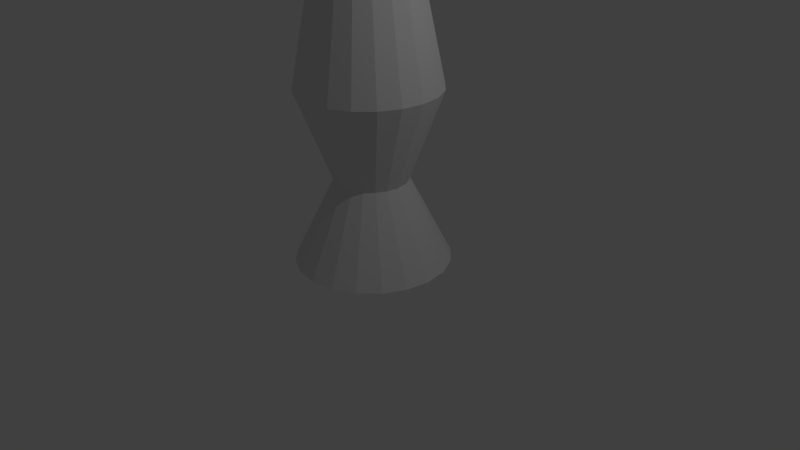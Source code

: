 # Source: lava_lamp.blend  (saved by Blender 2.76.0; exported with 4.5.12 LTS)
import bpy
from mathutils import Matrix  # noqa: F401  (used for matrix-valued properties, if any)

bpy.ops.wm.read_factory_settings(use_empty=True)
scene = bpy.context.scene
scene.name = 'Scene'

# ---- collections
col_collection_1 = bpy.data.collections.new('Collection 1'); scene.collection.children.link(col_collection_1)

# ---- world
world_world = bpy.data.worlds.new('World'); scene.world = world_world
world_world.color = (0.05088, 0.05088, 0.05088)
world_world.use_sun_shadow = False
world_world.sun_shadow_jitter_overblur = 0.0
world_world.cycles.sampling_method = 'MANUAL'
world_world.cycles.sample_map_resolution = 256

# ---- cameras
cam_camera = bpy.data.cameras.new('Camera')
cam_camera.clip_end = 100.0
cam_camera.lens = 35.0
cam_camera.sensor_width = 32.0
cam_camera.sensor_height = 18.0
cam_camera.ortho_scale = 7.314
cam_camera.dof.focus_distance = 0.0
cam_camera.dof.aperture_fstop = 128.0

# ---- lights
light_lamp = bpy.data.lights.new('Lamp', 'POINT')
light_lamp.transmission_factor = 0.0
light_lamp.cutoff_distance = 30.0
light_lamp.energy = 100.0
light_lamp.shadow_buffer_clip_start = 1.001
light_lamp.shadow_soft_size = 0.1
light_lamp.shadow_maximum_resolution = 0.006
light_lamp.use_absolute_resolution = True
light_lamp.cycles.use_multiple_importance_sampling = False

# ---- meshes
me_circle = bpy.data.meshes.new('Circle')
me_circle.from_pydata([(0.0, 1.0, 0.0), (-0.309, 0.9511, 0.0), (-0.5878, 0.809, 0.0), (-0.809, 0.5878, 0.0), (-0.9511, 0.309, 0.0), (-1.0, -4.371e-08, 0.0), (-0.9511, -0.309, 0.0), (-0.809, -0.5878, 0.0), (-0.5878, -0.809, 0.0), (-0.309, -0.9511, 0.0), (3.258e-07, -1.0, 0.0), (0.309, -0.9511, 0.0), (0.5878, -0.809, 0.0), (0.809, -0.5878, 0.0), (0.9511, -0.309, 0.0), (1.0, 9.656e-07, 0.0), (0.9511, 0.309, 0.0), (0.809, 0.5878, 0.0), (0.5878, 0.809, 0.0), (0.309, 0.9511, 0.0), (-3.092e-08, 0.4679, 1.071), (-0.1446, 0.445, 1.071), (-0.275, 0.3785, 1.071), (-0.3785, 0.275, 1.071), (-0.445, 0.1446, 1.071), (-0.4679, 1.35e-07, 1.071), (-0.445, -0.1446, 1.071), (-0.3785, -0.275, 1.071), (-0.275, -0.3785, 1.071), (-0.1446, -0.445, 1.071), (1.215e-07, -0.4679, 1.071), (0.1446, -0.445, 1.071), (0.275, -0.3785, 1.071), (0.3785, -0.275, 1.071), (0.445, -0.1446, 1.071), (0.4679, 6.072e-07, 1.071), (0.445, 0.1446, 1.071), (0.3785, 0.275, 1.071), (0.275, 0.3785, 1.071), (0.1446, 0.445, 1.071), (1.052e-07, 0.9072, 2.229), (-0.2803, 0.8628, 2.229), (-0.5332, 0.7339, 2.229), (-0.7339, 0.5332, 2.229), (-0.8628, 0.2803, 2.229), (-0.9072, -1.674e-08, 2.229), (-0.8628, -0.2803, 2.229), (-0.7339, -0.5332, 2.229), (-0.5332, -0.7339, 2.229), (-0.2803, -0.8628, 2.229), (4.007e-07, -0.9072, 2.229), (0.2803, -0.8628, 2.229), (0.5332, -0.7339, 2.229), (0.7339, -0.5332, 2.229), (0.8628, -0.2803, 2.229), (0.9072, 8.989e-07, 2.229), (0.8628, 0.2803, 2.229), (0.7339, 0.5332, 2.229), (0.5332, 0.7339, 2.229), (0.2803, 0.8628, 2.229), (1.887e-07, 0.3264, 5.107), (-0.1008, 0.3104, 5.107), (-0.1918, 0.264, 5.107), (-0.264, 0.1918, 5.107), (-0.3104, 0.1008, 5.107), (-0.3264, 1.905e-07, 5.107), (-0.3104, -0.1008, 5.107), (-0.264, -0.1918, 5.107), (-0.1918, -0.264, 5.107), (-0.1008, -0.3104, 5.107), (2.951e-07, -0.3264, 5.107), (0.1008, -0.3104, 5.107), (0.1918, -0.264, 5.107), (0.264, -0.1918, 5.107), (0.3104, -0.1008, 5.107), (0.3264, 5.199e-07, 5.107), (0.3104, 0.1008, 5.107), (0.264, 0.1918, 5.107), (0.1918, 0.264, 5.107), (0.1008, 0.3104, 5.107), (-2.987e-08, 0.2085, 5.531), (-0.06444, 0.1983, 5.531), (-0.1226, 0.1687, 5.531), (-0.1687, 0.1226, 5.531), (-0.1983, 0.06444, 5.531), (-0.2085, 2.288e-07, 5.531), (-0.1983, -0.06444, 5.531), (-0.1687, -0.1226, 5.531), (-0.1226, -0.1687, 5.531), (-0.06444, -0.1983, 5.531), (3.808e-08, -0.2085, 5.531), (0.06444, -0.1983, 5.531), (0.1226, -0.1687, 5.531), (0.1687, -0.1226, 5.531), (0.1983, -0.06444, 5.531), (0.2085, 4.393e-07, 5.531), (0.1983, 0.06444, 5.531), (0.1687, 0.1226, 5.531), (0.1226, 0.1687, 5.531), (0.06444, 0.1983, 5.531)], [], [(1, 0, 19, 18, 17, 16, 15, 14, 13, 12, 11, 10, 9, 8, 7, 6, 5, 4, 3, 2), (25, 26, 46, 45), (3, 4, 24, 23), (18, 19, 39, 38), (11, 12, 32, 31), (4, 5, 25, 24), (19, 0, 20, 39), (12, 13, 33, 32), (5, 6, 26, 25), (13, 14, 34, 33), (6, 7, 27, 26), (14, 15, 35, 34), (7, 8, 28, 27), (0, 1, 21, 20), (15, 16, 36, 35), (8, 9, 29, 28), (1, 2, 22, 21), (16, 17, 37, 36), (9, 10, 30, 29), (2, 3, 23, 22), (17, 18, 38, 37), (10, 11, 31, 30), (42, 43, 63, 62), (33, 34, 54, 53), (26, 27, 47, 46), (34, 35, 55, 54), (27, 28, 48, 47), (20, 21, 41, 40), (35, 36, 56, 55), (28, 29, 49, 48), (21, 22, 42, 41), (36, 37, 57, 56), (29, 30, 50, 49), (22, 23, 43, 42), (37, 38, 58, 57), (30, 31, 51, 50), (23, 24, 44, 43), (38, 39, 59, 58), (31, 32, 52, 51), (24, 25, 45, 44), (39, 20, 40, 59), (32, 33, 53, 52), (74, 75, 95, 94), (57, 58, 78, 77), (50, 51, 71, 70), (43, 44, 64, 63), (58, 59, 79, 78), (51, 52, 72, 71), (44, 45, 65, 64), (59, 40, 60, 79), (52, 53, 73, 72), (45, 46, 66, 65), (53, 54, 74, 73), (46, 47, 67, 66), (54, 55, 75, 74), (47, 48, 68, 67), (40, 41, 61, 60), (55, 56, 76, 75), (48, 49, 69, 68), (41, 42, 62, 61), (56, 57, 77, 76), (49, 50, 70, 69), (81, 82, 83, 84, 85, 86, 87, 88, 89, 90, 91, 92, 93, 94, 95, 96, 97, 98, 99, 80), (67, 68, 88, 87), (60, 61, 81, 80), (75, 76, 96, 95), (68, 69, 89, 88), (61, 62, 82, 81), (76, 77, 97, 96), (69, 70, 90, 89), (62, 63, 83, 82), (77, 78, 98, 97), (70, 71, 91, 90), (63, 64, 84, 83), (78, 79, 99, 98), (71, 72, 92, 91), (64, 65, 85, 84), (79, 60, 80, 99), (72, 73, 93, 92), (65, 66, 86, 85), (73, 74, 94, 93), (66, 67, 87, 86), (42, 43, 44, 45, 46, 47, 48, 49, 50, 51, 52, 53, 54, 55, 56, 57, 58, 59, 40, 41), (62, 61, 60, 79, 78, 77, 76, 75, 74, 73, 72, 71, 70, 69, 68, 67, 66, 65, 64, 63)])
me_circle.use_remesh_preserve_volume = False
me_circle.use_remesh_preserve_attributes = False
me_circle.use_mirror_vertex_groups = False
me_circle.update()

# ---- objects
ob_circle = bpy.data.objects.new('Circle', me_circle)
ob_lamp = bpy.data.objects.new('Lamp', light_lamp)
ob_camera = bpy.data.objects.new('Camera', cam_camera)

# ---- transforms, parenting, visibility, modifiers, constraints
ob_circle.location = (0.0, 0.0, 0.0)
ob_circle.lineart.crease_threshold = 0.0
ob_lamp.location = (4.076, 1.005, 5.904)
ob_lamp.rotation_euler = (0.6503, 0.05522, 1.866)
ob_lamp.lock_rotations_4d = False
ob_lamp.empty_display_type = 'ARROWS'
ob_lamp.color = (0.0, 0.0, 0.0, 0.0)
ob_lamp.lineart.crease_threshold = 0.0
ob_camera.location = (7.481, -6.508, 5.344)
ob_camera.rotation_euler = (1.109, 0.01082, 0.8149)
ob_camera.lock_rotations_4d = False
ob_camera.empty_display_type = 'ARROWS'
ob_camera.color = (0.0, 0.0, 0.0, 0.0)
ob_camera.display_type = 'WIRE'
ob_camera.lineart.crease_threshold = 0.0

# ---- collection membership
col_collection_1.objects.link(ob_circle)
col_collection_1.objects.link(ob_lamp)
col_collection_1.objects.link(ob_camera)

# ---- scene / render settings (as saved in the file)
scene.camera = ob_camera
scene.frame_start = 1; scene.frame_end = 250; scene.frame_set(1)
scene.render.engine = 'BLENDER_EEVEE_NEXT'
scene.render.resolution_percentage = 50
scene.render.dither_intensity = 0.0
scene.cycles.use_denoising = False
scene.cycles.samples = 10
scene.cycles.sampling_pattern = 'TABULATED_SOBOL'
scene.cycles.light_sampling_threshold = 0.0
scene.cycles.use_adaptive_sampling = False
scene.cycles.use_light_tree = False
scene.cycles.blur_glossy = 0.0
scene.cycles.pixel_filter_type = 'GAUSSIAN'
scene.cycles.sample_clamp_indirect = 0.0
scene.view_settings.view_transform = 'Standard'
bpy.context.view_layer.update()
